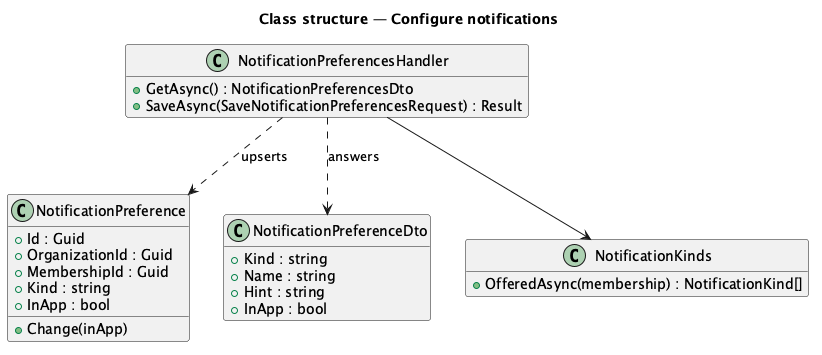

The diagram above was rendered by PlantUML. Its source (embedded in the PNG):
@startuml
title Class structure — Configure notifications
hide empty members
class NotificationPreference {
  +Id : Guid
  +OrganizationId : Guid
  +MembershipId : Guid
  +Kind : string
  +InApp : bool
  +Change(inApp)
}
class NotificationPreferencesHandler {
  +GetAsync() : NotificationPreferencesDto
  +SaveAsync(SaveNotificationPreferencesRequest) : Result
}
class NotificationPreferenceDto {
  +Kind : string
  +Name : string
  +Hint : string
  +InApp : bool
}
class NotificationKinds {
  +OfferedAsync(membership) : NotificationKind[]
}
NotificationPreferencesHandler --> NotificationKinds
NotificationPreferencesHandler ..> NotificationPreference : upserts
NotificationPreferencesHandler ..> NotificationPreferenceDto : answers
@enduml